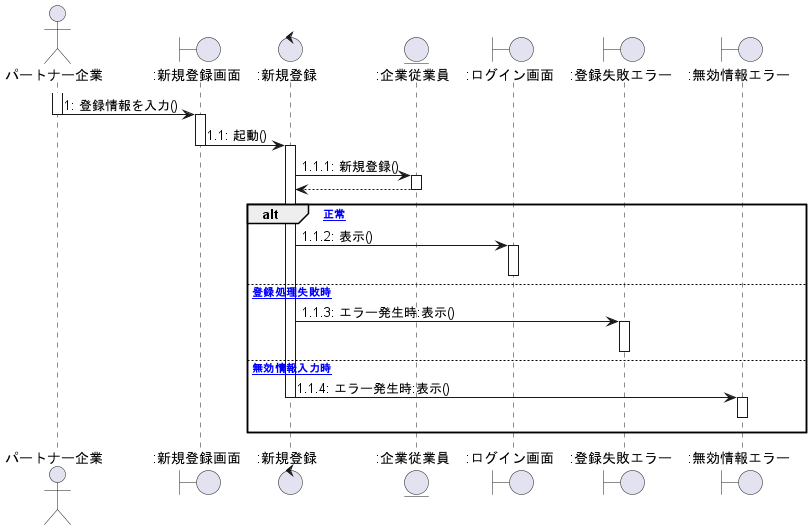

The diagram above was rendered by PlantUML. Its source (embedded in the PNG):
@startuml 新規登録

actor パートナー企業 as 0
Boundary ":新規登録画面" as a
Control ":新規登録" as b
Entity ":企業従業員" as c
Boundary ":ログイン画面" as d
Boundary ":登録失敗エラー" as e
Boundary ":無効情報エラー" as f


activate 0
    0 -> a :1: 登録情報を入力()
deactivate 0

activate a
    a -> b :1.1: 起動()
deactivate a

activate b
    b -> c :1.1.1: 新規登録()
activate c
    b <-- c
deactivate c

alt [正常]
    b -> d :1.1.2: 表示()
activate d
deactivate d
else [登録処理失敗時]
    b -> e :1.1.3: エラー発生時:表示()
activate e
deactivate e
else [無効情報入力時]
    b -> f :1.1.4: エラー発生時:表示()
deactivate b
activate f
f -[hidden]-> f
deactivate f
end


@enduml